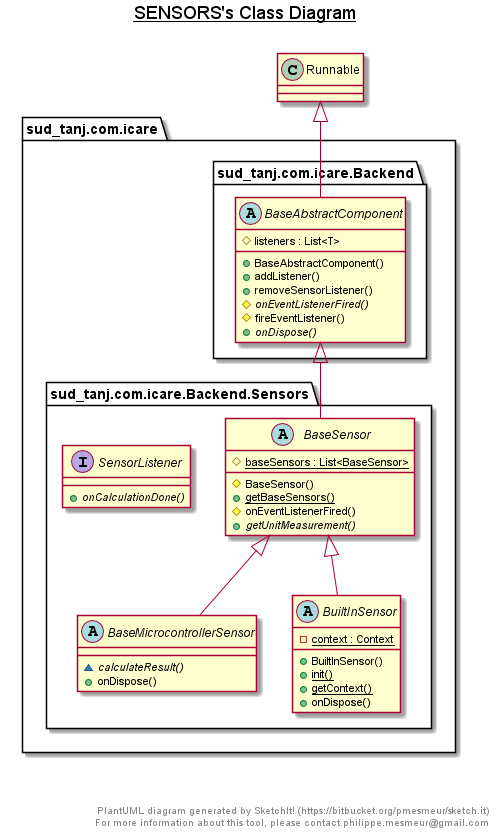

The diagram above was rendered by PlantUML. Its source (embedded in the PNG):
@startuml

title __SENSORS's Class Diagram__\n

  package sud_tanj.com.icare {
    package sud_tanj.com.icare.Backend {
      abstract class BaseAbstractComponent {
          # listeners : List<T>
          + BaseAbstractComponent()
          + addListener()
          + removeSensorListener()
          {abstract} # onEventListenerFired()
          # fireEventListener()
          {abstract} + onDispose()
      }
    }
  }
  

  package sud_tanj.com.icare {
    package sud_tanj.com.icare.Backend.Sensors {
      abstract class BaseMicrocontrollerSensor {
          {abstract} ~ calculateResult()
          + onDispose()
      }
    }
  }
  

  package sud_tanj.com.icare {
    package sud_tanj.com.icare.Backend.Sensors {
      abstract class BaseSensor {
          {static} # baseSensors : List<BaseSensor>
          # BaseSensor()
          {static} + getBaseSensors()
          # onEventListenerFired()
          {abstract} + getUnitMeasurement()
      }
    }
  }
  

  package sud_tanj.com.icare {
    package sud_tanj.com.icare.Backend.Sensors {
      abstract class BuiltInSensor {
          {static} - context : Context
          + BuiltInSensor()
          {static} + init()
          {static} + getContext()
          + onDispose()
      }
    }
  }
  

  package sud_tanj.com.icare {
    package sud_tanj.com.icare.Backend.Sensors {
      interface SensorListener {
          {abstract} + onCalculationDone()
      }
    }
  }
  

  BaseAbstractComponent -up-|> Runnable
  BaseMicrocontrollerSensor -up-|> BaseSensor
  BaseSensor -up-|> BaseAbstractComponent
  BuiltInSensor -up-|> BaseSensor


right footer


PlantUML diagram generated by SketchIt! (https://bitbucket.org/pmesmeur/sketch.it)
For more information about this tool, please contact philippe.mesmeur@gmail.com
endfooter

@enduml